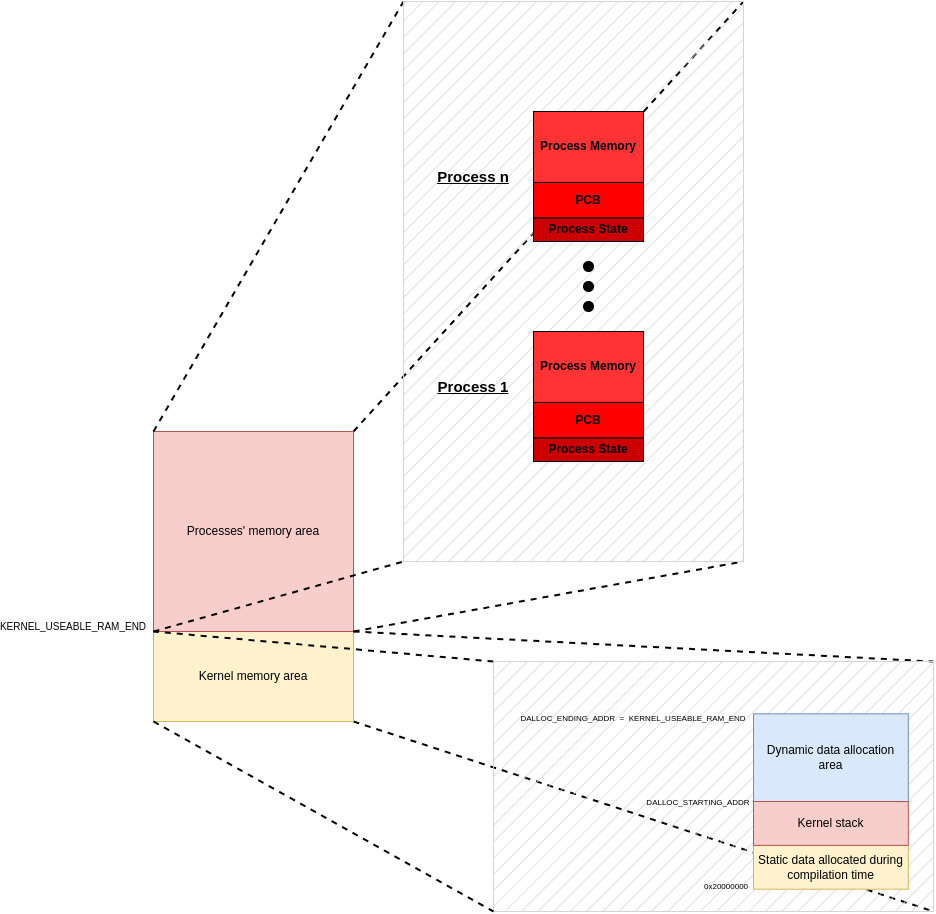

The diagram above was exported from draw.io. Its source (the exported page's mxGraphModel, read from the mxfile embedded in the PNG):
<mxGraphModel dx="1943" dy="2304" grid="1" gridSize="10" guides="1" tooltips="1" connect="1" arrows="1" fold="1" page="1" pageScale="1" pageWidth="850" pageHeight="1100" math="0" shadow="0">
  <root>
    <mxCell id="0" />
    <mxCell id="1" parent="0" />
    <mxCell id="hja2HchHxJYwkm7xZJF2-36" value="" style="endArrow=none;html=1;rounded=0;fontSize=15;strokeWidth=2;dashed=1;exitX=1;exitY=1;exitDx=0;exitDy=0;entryX=1;entryY=1;entryDx=0;entryDy=0;" edge="1" parent="1" source="hja2HchHxJYwkm7xZJF2-2" target="hja2HchHxJYwkm7xZJF2-34">
      <mxGeometry width="50" height="50" relative="1" as="geometry">
        <mxPoint x="280" y="480" as="sourcePoint" />
        <mxPoint x="620" y="670" as="targetPoint" />
      </mxGeometry>
    </mxCell>
    <mxCell id="hja2HchHxJYwkm7xZJF2-32" value="" style="endArrow=none;html=1;rounded=0;fontSize=15;strokeWidth=2;exitX=1;exitY=0;exitDx=0;exitDy=0;dashed=1;entryX=1;entryY=0;entryDx=0;entryDy=0;" edge="1" parent="1" source="hja2HchHxJYwkm7xZJF2-3" target="hja2HchHxJYwkm7xZJF2-33">
      <mxGeometry width="50" height="50" relative="1" as="geometry">
        <mxPoint x="470" y="170" as="sourcePoint" />
        <mxPoint x="850" y="-250" as="targetPoint" />
      </mxGeometry>
    </mxCell>
    <mxCell id="hja2HchHxJYwkm7xZJF2-2" value="Kernel memory area" style="rounded=0;whiteSpace=wrap;html=1;fillColor=#fff2cc;strokeColor=#d6b656;" vertex="1" parent="1">
      <mxGeometry x="270" y="380" width="200" height="90" as="geometry" />
    </mxCell>
    <mxCell id="hja2HchHxJYwkm7xZJF2-3" value="Processes' memory area" style="rounded=0;whiteSpace=wrap;html=1;fillColor=#f8cecc;strokeColor=#b85450;" vertex="1" parent="1">
      <mxGeometry x="270" y="180" width="200" height="200" as="geometry" />
    </mxCell>
    <mxCell id="hja2HchHxJYwkm7xZJF2-4" value="&lt;font style=&quot;font-size: 10px;&quot;&gt;KERNEL_USEABLE_RAM_END&lt;/font&gt;" style="text;html=1;strokeColor=none;fillColor=none;align=center;verticalAlign=middle;whiteSpace=wrap;rounded=0;" vertex="1" parent="1">
      <mxGeometry x="160" y="360" width="60" height="30" as="geometry" />
    </mxCell>
    <mxCell id="hja2HchHxJYwkm7xZJF2-20" value="" style="endArrow=none;html=1;rounded=0;fontSize=15;strokeWidth=2;exitX=1;exitY=1;exitDx=0;exitDy=0;dashed=1;entryX=1;entryY=1;entryDx=0;entryDy=0;" edge="1" parent="1" source="hja2HchHxJYwkm7xZJF2-3" target="hja2HchHxJYwkm7xZJF2-33">
      <mxGeometry width="50" height="50" relative="1" as="geometry">
        <mxPoint x="480" y="380" as="sourcePoint" />
        <mxPoint x="850" y="320" as="targetPoint" />
      </mxGeometry>
    </mxCell>
    <mxCell id="hja2HchHxJYwkm7xZJF2-21" value="" style="endArrow=none;html=1;rounded=0;fontSize=15;strokeWidth=2;exitX=0;exitY=0;exitDx=0;exitDy=0;dashed=1;entryX=0;entryY=0;entryDx=0;entryDy=0;" edge="1" parent="1" source="hja2HchHxJYwkm7xZJF2-3" target="hja2HchHxJYwkm7xZJF2-33">
      <mxGeometry width="50" height="50" relative="1" as="geometry">
        <mxPoint x="270" y="170" as="sourcePoint" />
        <mxPoint x="520" y="-250" as="targetPoint" />
      </mxGeometry>
    </mxCell>
    <mxCell id="hja2HchHxJYwkm7xZJF2-22" value="" style="endArrow=none;html=1;rounded=0;fontSize=15;strokeWidth=2;endSize=4;dashed=1;exitX=1;exitY=0;exitDx=0;exitDy=0;entryX=1;entryY=0;entryDx=0;entryDy=0;" edge="1" parent="1" source="hja2HchHxJYwkm7xZJF2-2" target="hja2HchHxJYwkm7xZJF2-34">
      <mxGeometry width="50" height="50" relative="1" as="geometry">
        <mxPoint x="490" y="390" as="sourcePoint" />
        <mxPoint x="940" y="450" as="targetPoint" />
      </mxGeometry>
    </mxCell>
    <mxCell id="hja2HchHxJYwkm7xZJF2-23" value="" style="endArrow=none;html=1;rounded=0;fontSize=15;strokeWidth=2;dashed=1;exitX=0;exitY=0;exitDx=0;exitDy=0;startArrow=none;entryX=0;entryY=0;entryDx=0;entryDy=0;" edge="1" parent="1" source="hja2HchHxJYwkm7xZJF2-34" target="hja2HchHxJYwkm7xZJF2-2">
      <mxGeometry width="50" height="50" relative="1" as="geometry">
        <mxPoint x="270" y="480" as="sourcePoint" />
        <mxPoint x="870" y="750" as="targetPoint" />
      </mxGeometry>
    </mxCell>
    <mxCell id="hja2HchHxJYwkm7xZJF2-31" value="" style="endArrow=none;html=1;rounded=0;fontSize=15;strokeWidth=2;exitX=0;exitY=1;exitDx=0;exitDy=0;dashed=1;entryX=0;entryY=1;entryDx=0;entryDy=0;" edge="1" parent="1" source="hja2HchHxJYwkm7xZJF2-3" target="hja2HchHxJYwkm7xZJF2-33">
      <mxGeometry width="50" height="50" relative="1" as="geometry">
        <mxPoint x="490" y="390" as="sourcePoint" />
        <mxPoint x="520" y="310" as="targetPoint" />
      </mxGeometry>
    </mxCell>
    <mxCell id="hja2HchHxJYwkm7xZJF2-33" value="" style="rounded=0;whiteSpace=wrap;html=1;fontSize=8;fillColor=#D6D6D6;gradientColor=none;fillStyle=hatch;strokeColor=#D4D4D4;glass=0;" vertex="1" parent="1">
      <mxGeometry x="520" y="-250" width="340" height="560" as="geometry" />
    </mxCell>
    <mxCell id="hja2HchHxJYwkm7xZJF2-34" value="" style="rounded=0;whiteSpace=wrap;html=1;fontSize=8;fillColor=#D6D6D6;gradientColor=none;fillStyle=hatch;strokeColor=#D4D4D4;" vertex="1" parent="1">
      <mxGeometry x="610" y="410" width="440" height="250" as="geometry" />
    </mxCell>
    <mxCell id="hja2HchHxJYwkm7xZJF2-35" value="" style="endArrow=none;html=1;rounded=0;fontSize=15;strokeWidth=2;dashed=1;exitX=0;exitY=1;exitDx=0;exitDy=0;entryX=0;entryY=1;entryDx=0;entryDy=0;" edge="1" parent="1" source="hja2HchHxJYwkm7xZJF2-2" target="hja2HchHxJYwkm7xZJF2-34">
      <mxGeometry width="50" height="50" relative="1" as="geometry">
        <mxPoint x="270" y="470" as="sourcePoint" />
        <mxPoint x="870" y="750" as="targetPoint" />
      </mxGeometry>
    </mxCell>
    <mxCell id="hja2HchHxJYwkm7xZJF2-30" value="" style="group" vertex="1" connectable="0" parent="1">
      <mxGeometry x="674.81" y="455" width="350" height="190" as="geometry" />
    </mxCell>
    <mxCell id="hja2HchHxJYwkm7xZJF2-27" value="&lt;font style=&quot;font-size: 8px;&quot;&gt;DALLOC_ENDING_ADDR&amp;nbsp; =&amp;nbsp; KERNEL_USEABLE_RAM_END&lt;/font&gt;" style="text;html=1;strokeColor=none;fillColor=none;align=center;verticalAlign=middle;whiteSpace=wrap;rounded=0;" vertex="1" parent="hja2HchHxJYwkm7xZJF2-30">
      <mxGeometry x="-44.81" width="240" height="21.92" as="geometry" />
    </mxCell>
    <mxCell id="hja2HchHxJYwkm7xZJF2-24" value="Static data allocated during compilation time" style="rounded=0;whiteSpace=wrap;html=1;fillColor=#fff2cc;strokeColor=#d6b656;" vertex="1" parent="hja2HchHxJYwkm7xZJF2-30">
      <mxGeometry x="195.1923076923077" y="138.84615384615384" width="154.80769230769232" height="43.84615384615385" as="geometry" />
    </mxCell>
    <mxCell id="hja2HchHxJYwkm7xZJF2-25" value="Dynamic data allocation area" style="rounded=0;whiteSpace=wrap;html=1;fillColor=#dae8fc;strokeColor=#6c8ebf;" vertex="1" parent="hja2HchHxJYwkm7xZJF2-30">
      <mxGeometry x="195.1923076923077" y="7.3076923076923075" width="154.80769230769232" height="87.6923076923077" as="geometry" />
    </mxCell>
    <mxCell id="hja2HchHxJYwkm7xZJF2-26" value="Kernel stack" style="rounded=0;whiteSpace=wrap;html=1;fillColor=#f8cecc;strokeColor=#b85450;" vertex="1" parent="hja2HchHxJYwkm7xZJF2-30">
      <mxGeometry x="195.1923076923077" y="95" width="154.80769230769232" height="43.84615384615385" as="geometry" />
    </mxCell>
    <mxCell id="hja2HchHxJYwkm7xZJF2-28" value="&lt;font style=&quot;font-size: 8px;&quot;&gt;DALLOC_STARTING_ADDR&lt;/font&gt;" style="text;html=1;strokeColor=none;fillColor=none;align=center;verticalAlign=middle;whiteSpace=wrap;rounded=0;" vertex="1" parent="hja2HchHxJYwkm7xZJF2-30">
      <mxGeometry x="120.0046153846154" y="84.03461538461539" width="40.38461538461539" height="21.923076923076923" as="geometry" />
    </mxCell>
    <mxCell id="hja2HchHxJYwkm7xZJF2-29" value="&lt;font style=&quot;font-size: 8px;&quot;&gt;0x20000000&lt;/font&gt;" style="text;html=1;strokeColor=none;fillColor=none;align=center;verticalAlign=middle;whiteSpace=wrap;rounded=0;" vertex="1" parent="hja2HchHxJYwkm7xZJF2-30">
      <mxGeometry x="148.0769230769231" y="168.07692307692307" width="40.38461538461539" height="21.923076923076923" as="geometry" />
    </mxCell>
    <mxCell id="hja2HchHxJYwkm7xZJF2-8" value="" style="group;shadow=0;direction=east;backgroundOutline=0;comic=0;fixDash=0;portConstraint=none;" vertex="1" connectable="0" parent="1">
      <mxGeometry x="650" y="-140" width="110" height="130" as="geometry" />
    </mxCell>
    <mxCell id="hja2HchHxJYwkm7xZJF2-5" value="&lt;b style=&quot;&quot;&gt;Process State&lt;/b&gt;" style="rounded=0;whiteSpace=wrap;html=1;fillColor=#CC0000;shadow=0;direction=east;backgroundOutline=0;comic=0;fixDash=0;portConstraint=none;" vertex="1" parent="hja2HchHxJYwkm7xZJF2-8">
      <mxGeometry y="106.36363636363637" width="110" height="23.636363636363637" as="geometry" />
    </mxCell>
    <mxCell id="hja2HchHxJYwkm7xZJF2-6" value="&lt;b&gt;PCB&lt;/b&gt;" style="rounded=0;whiteSpace=wrap;html=1;fillColor=#FF0000;shadow=0;direction=east;backgroundOutline=0;comic=0;fixDash=0;portConstraint=none;" vertex="1" parent="hja2HchHxJYwkm7xZJF2-8">
      <mxGeometry y="70.9090909090909" width="110" height="35.45454545454545" as="geometry" />
    </mxCell>
    <mxCell id="hja2HchHxJYwkm7xZJF2-7" value="&lt;b&gt;Process Memory&lt;/b&gt;" style="rounded=0;whiteSpace=wrap;html=1;fillColor=#FF3333;shadow=0;direction=east;backgroundOutline=0;comic=0;fixDash=0;portConstraint=none;" vertex="1" parent="hja2HchHxJYwkm7xZJF2-8">
      <mxGeometry width="110" height="70.9090909090909" as="geometry" />
    </mxCell>
    <mxCell id="hja2HchHxJYwkm7xZJF2-9" value="" style="ellipse;whiteSpace=wrap;html=1;aspect=fixed;fillColor=#000000;shadow=0;direction=east;backgroundOutline=0;comic=0;fixDash=0;portConstraint=none;" vertex="1" parent="1">
      <mxGeometry x="700" y="10" width="10" height="10" as="geometry" />
    </mxCell>
    <mxCell id="hja2HchHxJYwkm7xZJF2-10" value="" style="ellipse;whiteSpace=wrap;html=1;aspect=fixed;fillColor=#000000;shadow=0;direction=east;backgroundOutline=0;comic=0;fixDash=0;portConstraint=none;" vertex="1" parent="1">
      <mxGeometry x="700" y="30" width="10" height="10" as="geometry" />
    </mxCell>
    <mxCell id="hja2HchHxJYwkm7xZJF2-11" value="" style="ellipse;whiteSpace=wrap;html=1;aspect=fixed;fillColor=#000000;shadow=0;direction=east;backgroundOutline=0;comic=0;fixDash=0;portConstraint=none;" vertex="1" parent="1">
      <mxGeometry x="700" y="50" width="10" height="10" as="geometry" />
    </mxCell>
    <mxCell id="hja2HchHxJYwkm7xZJF2-14" value="" style="group;shadow=0;direction=east;backgroundOutline=0;comic=0;fixDash=0;portConstraint=none;" vertex="1" connectable="0" parent="1">
      <mxGeometry x="650" y="80" width="110" height="130" as="geometry" />
    </mxCell>
    <mxCell id="hja2HchHxJYwkm7xZJF2-15" value="&lt;b style=&quot;&quot;&gt;Process State&lt;/b&gt;" style="rounded=0;whiteSpace=wrap;html=1;fillColor=#CC0000;shadow=0;direction=east;backgroundOutline=0;comic=0;fixDash=0;portConstraint=none;" vertex="1" parent="hja2HchHxJYwkm7xZJF2-14">
      <mxGeometry y="106.36363636363637" width="110" height="23.636363636363637" as="geometry" />
    </mxCell>
    <mxCell id="hja2HchHxJYwkm7xZJF2-16" value="&lt;b&gt;PCB&lt;/b&gt;" style="rounded=0;whiteSpace=wrap;html=1;fillColor=#FF0000;shadow=0;direction=east;backgroundOutline=0;comic=0;fixDash=0;portConstraint=none;" vertex="1" parent="hja2HchHxJYwkm7xZJF2-14">
      <mxGeometry y="70.9090909090909" width="110" height="35.45454545454545" as="geometry" />
    </mxCell>
    <mxCell id="hja2HchHxJYwkm7xZJF2-17" value="&lt;b&gt;Process Memory&lt;/b&gt;" style="rounded=0;whiteSpace=wrap;html=1;fillColor=#FF3333;shadow=0;direction=east;backgroundOutline=0;comic=0;fixDash=0;portConstraint=none;" vertex="1" parent="hja2HchHxJYwkm7xZJF2-14">
      <mxGeometry width="110" height="70.9090909090909" as="geometry" />
    </mxCell>
    <mxCell id="hja2HchHxJYwkm7xZJF2-18" value="&lt;u style=&quot;font-size: 15px;&quot;&gt;&lt;b&gt;Process&lt;/b&gt; &lt;b&gt;1&lt;/b&gt;&lt;/u&gt;" style="text;html=1;strokeColor=none;fillColor=none;align=center;verticalAlign=middle;whiteSpace=wrap;rounded=0;shadow=0;direction=east;backgroundOutline=0;comic=0;fixDash=0;portConstraint=none;" vertex="1" parent="1">
      <mxGeometry x="550" y="120" width="80" height="30" as="geometry" />
    </mxCell>
    <mxCell id="hja2HchHxJYwkm7xZJF2-19" value="&lt;u style=&quot;font-size: 15px;&quot;&gt;&lt;b&gt;Process&lt;/b&gt;&amp;nbsp;&lt;b&gt;n&lt;/b&gt;&lt;/u&gt;" style="text;html=1;strokeColor=none;fillColor=none;align=center;verticalAlign=middle;whiteSpace=wrap;rounded=0;shadow=0;direction=east;backgroundOutline=0;comic=0;fixDash=0;portConstraint=none;" vertex="1" parent="1">
      <mxGeometry x="550" y="-90" width="80" height="30" as="geometry" />
    </mxCell>
  </root>
</mxGraphModel>